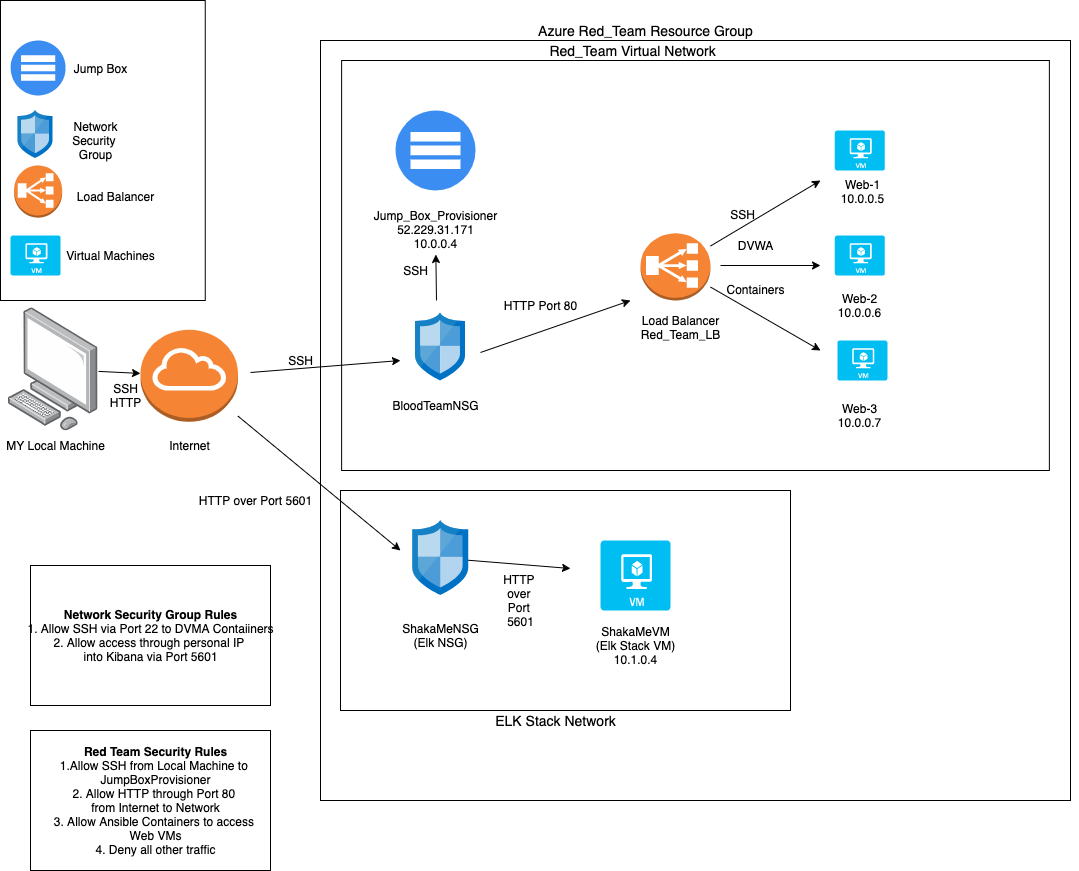

The diagram above was exported from draw.io. Its source (the exported page's mxGraphModel, read from the mxfile embedded in the PNG):
<mxGraphModel dx="1106" dy="517" grid="1" gridSize="10" guides="1" tooltips="1" connect="1" arrows="1" fold="1" page="1" pageScale="1" pageWidth="850" pageHeight="1100" math="0" shadow="0">
  <root>
    <mxCell id="0" />
    <mxCell id="1" parent="0" />
    <mxCell id="Ju3juuTOi1O3nJ0FLsAh-1" value="" style="whiteSpace=wrap;html=1;" parent="1" vertex="1">
      <mxGeometry x="330" y="50" width="750" height="760" as="geometry" />
    </mxCell>
    <mxCell id="Ju3juuTOi1O3nJ0FLsAh-7" value="" style="whiteSpace=wrap;html=1;" parent="1" vertex="1">
      <mxGeometry x="351.12" y="70" width="707.75" height="410" as="geometry" />
    </mxCell>
    <mxCell id="Ju3juuTOi1O3nJ0FLsAh-8" value="" style="whiteSpace=wrap;html=1;" parent="1" vertex="1">
      <mxGeometry x="350" y="500" width="450" height="220" as="geometry" />
    </mxCell>
    <mxCell id="Ju3juuTOi1O3nJ0FLsAh-129" style="edgeStyle=none;rounded=1;orthogonalLoop=1;jettySize=auto;html=1;" parent="1" source="Ju3juuTOi1O3nJ0FLsAh-9" edge="1">
      <mxGeometry relative="1" as="geometry">
        <mxPoint x="830" y="190" as="targetPoint" />
      </mxGeometry>
    </mxCell>
    <mxCell id="Ju3juuTOi1O3nJ0FLsAh-130" style="edgeStyle=none;rounded=1;orthogonalLoop=1;jettySize=auto;html=1;" parent="1" edge="1">
      <mxGeometry relative="1" as="geometry">
        <mxPoint x="730" y="275" as="sourcePoint" />
        <mxPoint x="830" y="275" as="targetPoint" />
      </mxGeometry>
    </mxCell>
    <mxCell id="Ju3juuTOi1O3nJ0FLsAh-131" style="edgeStyle=none;rounded=1;orthogonalLoop=1;jettySize=auto;html=1;" parent="1" source="Ju3juuTOi1O3nJ0FLsAh-9" edge="1">
      <mxGeometry relative="1" as="geometry">
        <mxPoint x="830" y="360" as="targetPoint" />
      </mxGeometry>
    </mxCell>
    <mxCell id="Ju3juuTOi1O3nJ0FLsAh-9" value="" style="outlineConnect=0;dashed=0;verticalLabelPosition=bottom;verticalAlign=top;align=center;html=1;shape=mxgraph.aws3.classic_load_balancer;fillColor=#F58534;gradientColor=none;" parent="1" vertex="1">
      <mxGeometry x="650" y="242.74" width="70" height="67.26" as="geometry" />
    </mxCell>
    <mxCell id="Ju3juuTOi1O3nJ0FLsAh-27" value="&lt;font style=&quot;font-size: 14px&quot;&gt;Red_Team Virtual Network&lt;/font&gt;" style="text;html=1;align=center;verticalAlign=middle;resizable=0;points=[];autosize=1;strokeColor=none;" parent="1" vertex="1">
      <mxGeometry x="552" y="50" width="180" height="20" as="geometry" />
    </mxCell>
    <mxCell id="Ju3juuTOi1O3nJ0FLsAh-28" value="Web-1&lt;br&gt;10.0.0.5" style="text;html=1;align=center;verticalAlign=middle;resizable=0;points=[];autosize=1;strokeColor=none;" parent="1" vertex="1">
      <mxGeometry x="841.88" y="186" width="60" height="30" as="geometry" />
    </mxCell>
    <mxCell id="Ju3juuTOi1O3nJ0FLsAh-29" value="Web-2&lt;br&gt;10.0.0.6" style="text;html=1;align=center;verticalAlign=middle;resizable=0;points=[];autosize=1;strokeColor=none;" parent="1" vertex="1">
      <mxGeometry x="839.38" y="300" width="60" height="30" as="geometry" />
    </mxCell>
    <mxCell id="Ju3juuTOi1O3nJ0FLsAh-30" value="Web-3&lt;br&gt;10.0.0.7" style="text;html=1;align=center;verticalAlign=middle;resizable=0;points=[];autosize=1;strokeColor=none;" parent="1" vertex="1">
      <mxGeometry x="839.37" y="410" width="60" height="30" as="geometry" />
    </mxCell>
    <mxCell id="Ju3juuTOi1O3nJ0FLsAh-31" value="Load Balancer&lt;br&gt;Red_Team_LB" style="text;html=1;align=center;verticalAlign=middle;resizable=0;points=[];autosize=1;strokeColor=none;" parent="1" vertex="1">
      <mxGeometry x="640" y="322.44" width="100" height="30" as="geometry" />
    </mxCell>
    <mxCell id="Ju3juuTOi1O3nJ0FLsAh-32" value="&lt;font style=&quot;font-size: 14px&quot;&gt;Azure Red_Team Resource Group&lt;/font&gt;" style="text;html=1;align=center;verticalAlign=middle;resizable=0;points=[];autosize=1;strokeColor=none;" parent="1" vertex="1">
      <mxGeometry x="540" y="30" width="230" height="20" as="geometry" />
    </mxCell>
    <mxCell id="Ju3juuTOi1O3nJ0FLsAh-33" value="" style="html=1;aspect=fixed;strokeColor=none;shadow=0;align=center;verticalAlign=top;fillColor=#3B8DF1;shape=mxgraph.gcp2.servers_stacked;" parent="1" vertex="1">
      <mxGeometry x="405" y="120" width="80" height="80" as="geometry" />
    </mxCell>
    <mxCell id="Ju3juuTOi1O3nJ0FLsAh-36" value="Jump_Box_Provisioner&lt;br&gt;52.229.31.171&lt;br&gt;10.0.0.4" style="text;html=1;align=center;verticalAlign=middle;resizable=0;points=[];autosize=1;strokeColor=none;" parent="1" vertex="1">
      <mxGeometry x="375" y="214" width="140" height="50" as="geometry" />
    </mxCell>
    <mxCell id="Ju3juuTOi1O3nJ0FLsAh-37" value="BloodTeamNSG" style="text;html=1;align=center;verticalAlign=middle;resizable=0;points=[];autosize=1;strokeColor=none;" parent="1" vertex="1">
      <mxGeometry x="394.5" y="404.52" width="100" height="20" as="geometry" />
    </mxCell>
    <mxCell id="Ju3juuTOi1O3nJ0FLsAh-63" value="ShakaMeVM&lt;br&gt;(Elk Stack VM)&lt;br&gt;10.1.0.4" style="text;html=1;align=center;verticalAlign=middle;resizable=0;points=[];autosize=1;strokeColor=none;" parent="1" vertex="1">
      <mxGeometry x="600" y="630" width="90" height="50" as="geometry" />
    </mxCell>
    <mxCell id="Ju3juuTOi1O3nJ0FLsAh-65" value="&lt;font style=&quot;font-size: 14px&quot;&gt;ELK Stack Network&lt;/font&gt;" style="text;html=1;align=center;verticalAlign=middle;resizable=0;points=[];autosize=1;strokeColor=none;" parent="1" vertex="1">
      <mxGeometry x="494.5" y="720" width="140" height="20" as="geometry" />
    </mxCell>
    <mxCell id="Ju3juuTOi1O3nJ0FLsAh-134" value="" style="edgeStyle=none;rounded=1;orthogonalLoop=1;jettySize=auto;html=1;" parent="1" source="Ju3juuTOi1O3nJ0FLsAh-69" target="Ju3juuTOi1O3nJ0FLsAh-88" edge="1">
      <mxGeometry relative="1" as="geometry" />
    </mxCell>
    <mxCell id="Ju3juuTOi1O3nJ0FLsAh-69" value="" style="points=[];aspect=fixed;html=1;align=center;shadow=0;dashed=0;image;image=img/lib/allied_telesis/computer_and_terminals/Personal_Computer.svg;" parent="1" vertex="1">
      <mxGeometry x="17.6" y="317.36" width="90.49" height="122.64" as="geometry" />
    </mxCell>
    <mxCell id="Ju3juuTOi1O3nJ0FLsAh-73" value="ShakaMeNSG&lt;br&gt;(Elk NSG)" style="text;html=1;align=center;verticalAlign=middle;resizable=0;points=[];autosize=1;strokeColor=none;" parent="1" vertex="1">
      <mxGeometry x="405" y="630" width="90" height="30" as="geometry" />
    </mxCell>
    <mxCell id="Ju3juuTOi1O3nJ0FLsAh-125" value="" style="edgeStyle=none;rounded=1;orthogonalLoop=1;jettySize=auto;html=1;" parent="1" edge="1">
      <mxGeometry relative="1" as="geometry">
        <mxPoint x="260" y="382" as="sourcePoint" />
        <mxPoint x="410" y="370" as="targetPoint" />
      </mxGeometry>
    </mxCell>
    <mxCell id="Ju3juuTOi1O3nJ0FLsAh-132" style="edgeStyle=none;rounded=1;orthogonalLoop=1;jettySize=auto;html=1;" parent="1" source="Ju3juuTOi1O3nJ0FLsAh-88" edge="1">
      <mxGeometry relative="1" as="geometry">
        <mxPoint x="410" y="560" as="targetPoint" />
      </mxGeometry>
    </mxCell>
    <mxCell id="Ju3juuTOi1O3nJ0FLsAh-88" value="" style="outlineConnect=0;dashed=0;verticalLabelPosition=bottom;verticalAlign=top;align=center;html=1;shape=mxgraph.aws3.internet_gateway;fillColor=#F58534;gradientColor=none;" parent="1" vertex="1">
      <mxGeometry x="150" y="339.32" width="97.5" height="92" as="geometry" />
    </mxCell>
    <mxCell id="Ju3juuTOi1O3nJ0FLsAh-89" value="Internet&lt;br&gt;" style="text;html=1;align=center;verticalAlign=middle;resizable=0;points=[];autosize=1;strokeColor=none;" parent="1" vertex="1">
      <mxGeometry x="168.75" y="445" width="60" height="20" as="geometry" />
    </mxCell>
    <mxCell id="Ju3juuTOi1O3nJ0FLsAh-140" style="edgeStyle=none;rounded=1;orthogonalLoop=1;jettySize=auto;html=1;" parent="1" source="Ju3juuTOi1O3nJ0FLsAh-92" edge="1">
      <mxGeometry relative="1" as="geometry">
        <mxPoint x="580" y="578" as="targetPoint" />
      </mxGeometry>
    </mxCell>
    <mxCell id="Ju3juuTOi1O3nJ0FLsAh-92" value="" style="aspect=fixed;html=1;points=[];align=center;image;fontSize=12;image=img/lib/mscae/Network_Security_Groups_Classic.svg;" parent="1" vertex="1">
      <mxGeometry x="422.25" y="530" width="55.5" height="75" as="geometry" />
    </mxCell>
    <mxCell id="Ju3juuTOi1O3nJ0FLsAh-126" value="" style="edgeStyle=none;rounded=1;orthogonalLoop=1;jettySize=auto;html=1;" parent="1" target="Ju3juuTOi1O3nJ0FLsAh-36" edge="1">
      <mxGeometry relative="1" as="geometry">
        <mxPoint x="446" y="310" as="sourcePoint" />
      </mxGeometry>
    </mxCell>
    <mxCell id="Ju3juuTOi1O3nJ0FLsAh-127" style="edgeStyle=none;rounded=1;orthogonalLoop=1;jettySize=auto;html=1;" parent="1" edge="1">
      <mxGeometry relative="1" as="geometry">
        <mxPoint x="490" y="362" as="sourcePoint" />
        <mxPoint x="640" y="310" as="targetPoint" />
      </mxGeometry>
    </mxCell>
    <mxCell id="Ju3juuTOi1O3nJ0FLsAh-93" value="" style="aspect=fixed;html=1;points=[];align=center;image;fontSize=12;image=img/lib/mscae/Network_Security_Groups_Classic.svg;" parent="1" vertex="1">
      <mxGeometry x="425" y="322.44" width="50" height="67.56" as="geometry" />
    </mxCell>
    <mxCell id="Ju3juuTOi1O3nJ0FLsAh-99" value="MY Local Machine" style="text;html=1;align=center;verticalAlign=middle;resizable=0;points=[];autosize=1;strokeColor=none;" parent="1" vertex="1">
      <mxGeometry x="10" y="445" width="110" height="20" as="geometry" />
    </mxCell>
    <mxCell id="Ju3juuTOi1O3nJ0FLsAh-119" style="edgeStyle=none;rounded=1;orthogonalLoop=1;jettySize=auto;html=1;exitX=1;exitY=0.5;exitDx=0;exitDy=0;" parent="1" source="Ju3juuTOi1O3nJ0FLsAh-1" target="Ju3juuTOi1O3nJ0FLsAh-1" edge="1">
      <mxGeometry relative="1" as="geometry" />
    </mxCell>
    <mxCell id="Ju3juuTOi1O3nJ0FLsAh-122" value="" style="verticalLabelPosition=bottom;html=1;verticalAlign=top;align=center;strokeColor=none;fillColor=#00BEF2;shape=mxgraph.azure.virtual_machine;" parent="1" vertex="1">
      <mxGeometry x="844.37" y="140" width="50" height="40" as="geometry" />
    </mxCell>
    <mxCell id="Ju3juuTOi1O3nJ0FLsAh-123" value="" style="verticalLabelPosition=bottom;html=1;verticalAlign=top;align=center;strokeColor=none;fillColor=#00BEF2;shape=mxgraph.azure.virtual_machine;" parent="1" vertex="1">
      <mxGeometry x="844.37" y="245" width="50" height="40" as="geometry" />
    </mxCell>
    <mxCell id="Ju3juuTOi1O3nJ0FLsAh-124" value="" style="verticalLabelPosition=bottom;html=1;verticalAlign=top;align=center;strokeColor=none;fillColor=#00BEF2;shape=mxgraph.azure.virtual_machine;" parent="1" vertex="1">
      <mxGeometry x="846.88" y="350" width="50" height="40" as="geometry" />
    </mxCell>
    <mxCell id="Ju3juuTOi1O3nJ0FLsAh-133" value="SSH" style="text;html=1;align=center;verticalAlign=middle;resizable=0;points=[];autosize=1;strokeColor=none;" parent="1" vertex="1">
      <mxGeometry x="290" y="360" width="40" height="20" as="geometry" />
    </mxCell>
    <mxCell id="Ju3juuTOi1O3nJ0FLsAh-135" value="HTTP Port 80&lt;br&gt;" style="text;html=1;align=center;verticalAlign=middle;resizable=0;points=[];autosize=1;strokeColor=none;" parent="1" vertex="1">
      <mxGeometry x="505" y="305" width="90" height="20" as="geometry" />
    </mxCell>
    <mxCell id="Ju3juuTOi1O3nJ0FLsAh-136" value="HTTP over Port 5601" style="text;html=1;align=center;verticalAlign=middle;resizable=0;points=[];autosize=1;strokeColor=none;" parent="1" vertex="1">
      <mxGeometry x="200" y="500" width="130" height="20" as="geometry" />
    </mxCell>
    <mxCell id="Ju3juuTOi1O3nJ0FLsAh-137" value="SSH" style="text;html=1;align=center;verticalAlign=middle;resizable=0;points=[];autosize=1;strokeColor=none;" parent="1" vertex="1">
      <mxGeometry x="405" y="270" width="40" height="20" as="geometry" />
    </mxCell>
    <mxCell id="Ju3juuTOi1O3nJ0FLsAh-138" value="DVWA" style="text;html=1;align=center;verticalAlign=middle;resizable=0;points=[];autosize=1;strokeColor=none;" parent="1" vertex="1">
      <mxGeometry x="740" y="245" width="50" height="20" as="geometry" />
    </mxCell>
    <mxCell id="Ju3juuTOi1O3nJ0FLsAh-139" value="Containers" style="text;html=1;align=center;verticalAlign=middle;resizable=0;points=[];autosize=1;strokeColor=none;" parent="1" vertex="1">
      <mxGeometry x="730" y="288.68" width="70" height="20" as="geometry" />
    </mxCell>
    <mxCell id="Ju3juuTOi1O3nJ0FLsAh-141" value="HTTP &lt;br&gt;over &lt;br&gt;Port &lt;br&gt;5601" style="text;html=1;align=center;verticalAlign=middle;resizable=0;points=[];autosize=1;strokeColor=none;" parent="1" vertex="1">
      <mxGeometry x="505" y="580" width="50" height="60" as="geometry" />
    </mxCell>
    <mxCell id="Ju3juuTOi1O3nJ0FLsAh-143" value="SSH&lt;br&gt;HTTP" style="text;html=1;align=center;verticalAlign=middle;resizable=0;points=[];autosize=1;strokeColor=none;" parent="1" vertex="1">
      <mxGeometry x="110" y="390" width="50" height="30" as="geometry" />
    </mxCell>
    <mxCell id="Ju3juuTOi1O3nJ0FLsAh-145" value="" style="rounded=0;whiteSpace=wrap;html=1;" parent="1" vertex="1">
      <mxGeometry x="40" y="740" width="240" height="140" as="geometry" />
    </mxCell>
    <mxCell id="Ju3juuTOi1O3nJ0FLsAh-146" value="&lt;b&gt;Red Team Security Rules&lt;/b&gt;&lt;br&gt;1.Allow SSH from Local Machine to &lt;br&gt;JumpBoxProvisioner&lt;br&gt;2. Allow HTTP through Port 80 &lt;br&gt;from Internet to Network&lt;br&gt;3. Allow Ansible Containers to access &lt;br&gt;Web VMs&lt;br&gt;4. Deny all other traffic" style="text;html=1;align=center;verticalAlign=middle;resizable=0;points=[];autosize=1;strokeColor=none;" parent="1" vertex="1">
      <mxGeometry x="60" y="750" width="210" height="120" as="geometry" />
    </mxCell>
    <mxCell id="Ju3juuTOi1O3nJ0FLsAh-147" value="SSH" style="text;html=1;align=center;verticalAlign=middle;resizable=0;points=[];autosize=1;strokeColor=none;" parent="1" vertex="1">
      <mxGeometry x="732" y="214" width="40" height="20" as="geometry" />
    </mxCell>
    <mxCell id="Ju3juuTOi1O3nJ0FLsAh-148" value="" style="rounded=0;whiteSpace=wrap;html=1;" parent="1" vertex="1">
      <mxGeometry x="40" y="575" width="240" height="140" as="geometry" />
    </mxCell>
    <mxCell id="Ju3juuTOi1O3nJ0FLsAh-149" value="&lt;b&gt;Network Security Group Rules&lt;/b&gt;&lt;br&gt;1. Allow SSH via Port 22 to DVMA Contaiiners&lt;br&gt;2. Allow access through personal IP &lt;br&gt;into Kibana via Port 5601" style="text;html=1;align=center;verticalAlign=middle;resizable=0;points=[];autosize=1;strokeColor=none;" parent="1" vertex="1">
      <mxGeometry x="30" y="615" width="260" height="60" as="geometry" />
    </mxCell>
    <mxCell id="Ju3juuTOi1O3nJ0FLsAh-150" value="" style="rounded=0;whiteSpace=wrap;html=1;" parent="1" vertex="1">
      <mxGeometry x="10" y="10" width="204.75" height="300" as="geometry" />
    </mxCell>
    <mxCell id="Ju3juuTOi1O3nJ0FLsAh-151" value="" style="verticalLabelPosition=bottom;html=1;verticalAlign=top;align=center;strokeColor=none;fillColor=#00BEF2;shape=mxgraph.azure.virtual_machine;" parent="1" vertex="1">
      <mxGeometry x="20.1" y="245" width="50" height="40" as="geometry" />
    </mxCell>
    <mxCell id="Ju3juuTOi1O3nJ0FLsAh-152" value="Virtual Machines" style="text;html=1;align=center;verticalAlign=middle;resizable=0;points=[];autosize=1;strokeColor=none;" parent="1" vertex="1">
      <mxGeometry x="70.1" y="255" width="100" height="20" as="geometry" />
    </mxCell>
    <mxCell id="Ju3juuTOi1O3nJ0FLsAh-153" value="" style="verticalLabelPosition=bottom;html=1;verticalAlign=top;align=center;strokeColor=none;fillColor=#00BEF2;shape=mxgraph.azure.virtual_machine;" parent="1" vertex="1">
      <mxGeometry x="610" y="550" width="70" height="70" as="geometry" />
    </mxCell>
    <mxCell id="Ju3juuTOi1O3nJ0FLsAh-154" value="" style="aspect=fixed;html=1;points=[];align=center;image;fontSize=12;image=img/lib/mscae/Network_Security_Groups_Classic.svg;" parent="1" vertex="1">
      <mxGeometry x="27.5" y="120" width="35.2" height="47.56" as="geometry" />
    </mxCell>
    <mxCell id="Ju3juuTOi1O3nJ0FLsAh-155" value="" style="html=1;aspect=fixed;strokeColor=none;shadow=0;align=center;verticalAlign=top;fillColor=#3B8DF1;shape=mxgraph.gcp2.servers_stacked;" parent="1" vertex="1">
      <mxGeometry x="20.1" y="50" width="55" height="55" as="geometry" />
    </mxCell>
    <mxCell id="Ju3juuTOi1O3nJ0FLsAh-156" value="Network&lt;br&gt;Security&amp;nbsp;&lt;br&gt;Group" style="text;html=1;align=center;verticalAlign=middle;resizable=0;points=[];autosize=1;strokeColor=none;" parent="1" vertex="1">
      <mxGeometry x="75.1" y="124.87" width="60" height="50" as="geometry" />
    </mxCell>
    <mxCell id="Ju3juuTOi1O3nJ0FLsAh-157" value="" style="outlineConnect=0;dashed=0;verticalLabelPosition=bottom;verticalAlign=top;align=center;html=1;shape=mxgraph.aws3.classic_load_balancer;fillColor=#F58534;gradientColor=none;" parent="1" vertex="1">
      <mxGeometry x="23.549999999999997" y="174.87" width="48.09" height="52.26" as="geometry" />
    </mxCell>
    <mxCell id="Ju3juuTOi1O3nJ0FLsAh-158" value="Load Balancer" style="text;html=1;align=center;verticalAlign=middle;resizable=0;points=[];autosize=1;strokeColor=none;" parent="1" vertex="1">
      <mxGeometry x="80.1" y="196" width="90" height="20" as="geometry" />
    </mxCell>
    <mxCell id="Ju3juuTOi1O3nJ0FLsAh-159" value="Jump Box" style="text;html=1;align=center;verticalAlign=middle;resizable=0;points=[];autosize=1;strokeColor=none;" parent="1" vertex="1">
      <mxGeometry x="75.1" y="67.5" width="70" height="20" as="geometry" />
    </mxCell>
  </root>
</mxGraphModel>